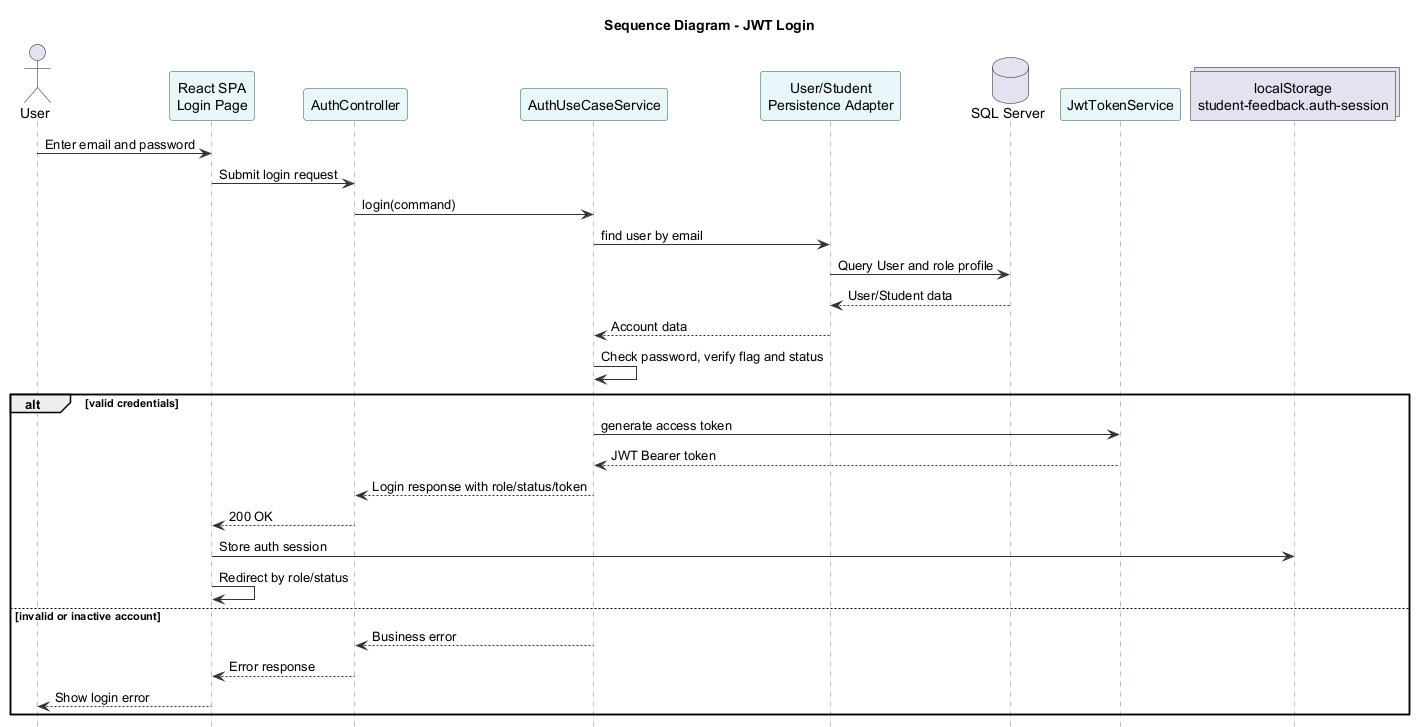

The diagram above was rendered by PlantUML. Its source (embedded in the PNG):
@startuml
title Sequence Diagram - JWT Login
hide footbox

skinparam shadowing false
skinparam sequence {
    ArrowColor #333333
    LifeLineBorderColor SlateGray
    ParticipantBorderColor DarkSlateGray
    ParticipantBackgroundColor #E8F7FA
}

actor User
participant "React SPA\nLogin Page" as FE
participant "AuthController" as C
participant "AuthUseCaseService" as S
participant "User/Student\nPersistence Adapter" as P
database "SQL Server" as DB
participant "JwtTokenService" as JWT
collections "localStorage\nstudent-feedback.auth-session" as LS

User -> FE: Enter email and password
FE -> C: Submit login request
C -> S: login(command)
S -> P: find user by email
P -> DB: Query User and role profile
DB --> P: User/Student data
P --> S: Account data
S -> S: Check password, verify flag and status

alt valid credentials
    S -> JWT: generate access token
    JWT --> S: JWT Bearer token
    S --> C: Login response with role/status/token
    C --> FE: 200 OK
    FE -> LS: Store auth session
    FE -> FE: Redirect by role/status
else invalid or inactive account
    S --> C: Business error
    C --> FE: Error response
    FE --> User: Show login error
end

@enduml